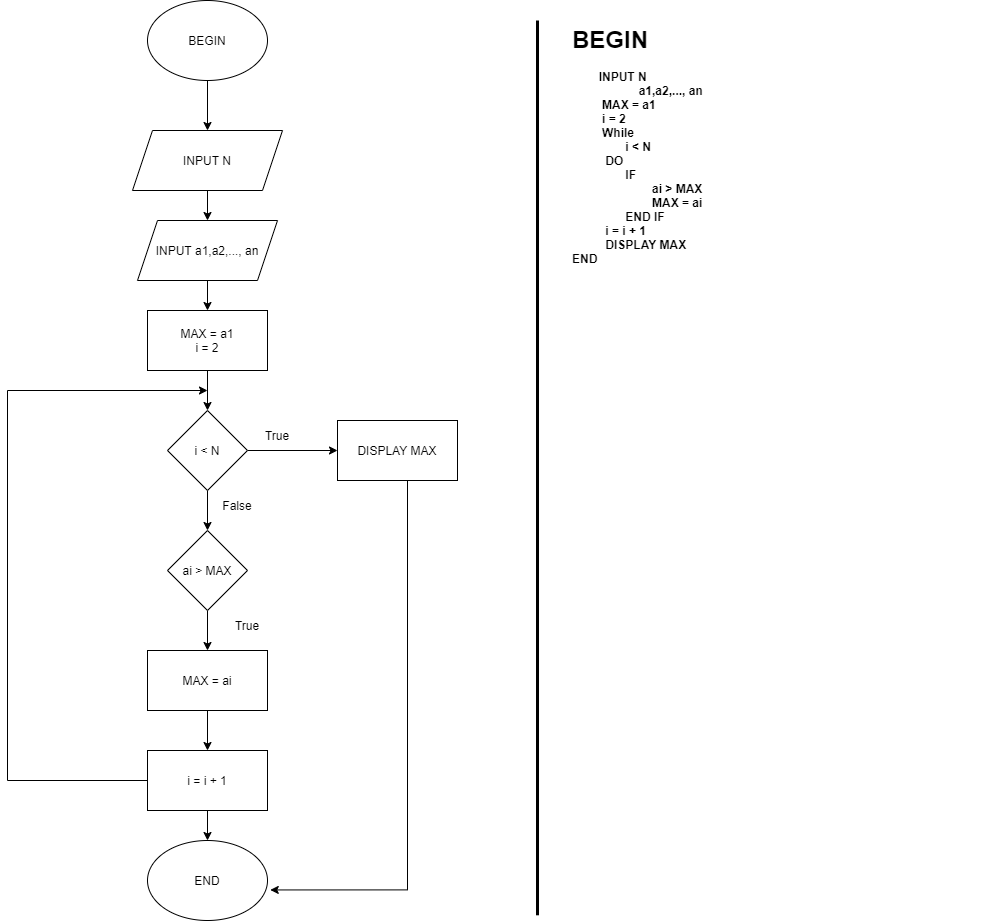

The diagram above was exported from draw.io. Its source (the exported page's mxGraphModel, read from the mxfile embedded in the PNG):
<mxGraphModel dx="1038" dy="547" grid="1" gridSize="10" guides="1" tooltips="1" connect="1" arrows="1" fold="1" page="1" pageScale="1" pageWidth="850" pageHeight="1100" math="0" shadow="0">
  <root>
    <mxCell id="0" />
    <mxCell id="1" parent="0" />
    <mxCell id="c9au6s4i-ufDL378Zx9u-1" value="&lt;h1&gt;BEGIN&lt;span style=&quot;white-space: pre&quot;&gt;&#09;&lt;/span&gt;&lt;/h1&gt;&lt;div&gt;&lt;b&gt;&lt;span style=&quot;white-space: pre&quot;&gt;&#09;&lt;/span&gt;INPUT N&lt;br&gt;&lt;/b&gt;&lt;/div&gt;&lt;div&gt;&lt;b&gt;&lt;span style=&quot;white-space: pre&quot;&gt;&#09;&lt;/span&gt;&lt;span style=&quot;white-space: pre&quot;&gt;&#09;&lt;/span&gt;&amp;nbsp; &amp;nbsp; a1,a2,..., an&lt;br&gt;&lt;/b&gt;&lt;/div&gt;&lt;div&gt;&lt;b&gt;&lt;span style=&quot;white-space: pre&quot;&gt;&#09;&lt;/span&gt;&amp;nbsp;MAX = a1&amp;nbsp;&lt;br&gt;&lt;/b&gt;&lt;/div&gt;&lt;div&gt;&lt;b&gt;&lt;span style=&quot;white-space: pre&quot;&gt;&#09;&lt;/span&gt;&amp;nbsp;i = 2&amp;nbsp;&lt;br&gt;&lt;/b&gt;&lt;/div&gt;&lt;div&gt;&lt;b&gt;&amp;nbsp; &amp;nbsp; &amp;nbsp; &amp;nbsp; &amp;nbsp;While&amp;nbsp;&lt;/b&gt;&lt;/div&gt;&lt;div&gt;&lt;b&gt;&lt;span style=&quot;white-space: pre&quot;&gt;&#09;&lt;/span&gt;&lt;span style=&quot;white-space: pre&quot;&gt;&#09;&lt;/span&gt;i &amp;lt; N&lt;/b&gt;&lt;/div&gt;&lt;div&gt;&lt;b&gt;&lt;span style=&quot;white-space: pre&quot;&gt;&#09;&lt;/span&gt;&amp;nbsp; DO&lt;/b&gt;&lt;/div&gt;&lt;div&gt;&lt;b&gt;&lt;span style=&quot;white-space: pre&quot;&gt;&#09;&lt;/span&gt;&lt;span style=&quot;white-space: pre&quot;&gt;&#09;&lt;/span&gt;IF&amp;nbsp;&lt;/b&gt;&lt;/div&gt;&lt;div&gt;&lt;b&gt;&lt;span style=&quot;white-space: pre&quot;&gt;&#09;&lt;/span&gt;&lt;span style=&quot;white-space: pre&quot;&gt;&#09;&lt;/span&gt;&lt;span style=&quot;white-space: pre&quot;&gt;&#09;&lt;/span&gt;ai &amp;gt; MAX&lt;/b&gt;&lt;/div&gt;&lt;div&gt;&lt;b&gt;&lt;span style=&quot;white-space: pre&quot;&gt;&#09;&lt;/span&gt;&lt;span style=&quot;white-space: pre&quot;&gt;&#09;&lt;/span&gt;&lt;span style=&quot;white-space: pre&quot;&gt;&#09;&lt;/span&gt;MAX = ai&lt;/b&gt;&lt;/div&gt;&lt;div&gt;&lt;b&gt;&lt;span style=&quot;white-space: pre&quot;&gt;&#09;&lt;/span&gt;&lt;span style=&quot;white-space: pre&quot;&gt;&#09;&lt;/span&gt;END IF&amp;nbsp;&lt;br&gt;&lt;/b&gt;&lt;/div&gt;&lt;div&gt;&lt;b&gt;&lt;span style=&quot;white-space: pre&quot;&gt;&#09;&lt;/span&gt;&amp;nbsp; i = i + 1&lt;/b&gt;&lt;/div&gt;&lt;div&gt;&lt;span style=&quot;white-space: pre&quot;&gt;&lt;b&gt;&lt;span style=&quot;white-space: pre&quot;&gt;&#09;&lt;/span&gt;  DISPLAY MAX&lt;/b&gt;&lt;/span&gt;&lt;/div&gt;&lt;div&gt;&lt;b&gt;END&lt;span style=&quot;white-space: pre&quot;&gt;&#09;&lt;/span&gt;&amp;nbsp;&lt;/b&gt;&lt;br&gt;&lt;/div&gt;" style="text;html=1;strokeColor=none;fillColor=none;spacing=5;spacingTop=-20;whiteSpace=wrap;overflow=hidden;rounded=0;fontColor=default;" vertex="1" parent="1">
      <mxGeometry x="800" y="40" width="420" height="870" as="geometry" />
    </mxCell>
    <mxCell id="c9au6s4i-ufDL378Zx9u-16" value="" style="edgeStyle=orthogonalEdgeStyle;rounded=0;orthogonalLoop=1;jettySize=auto;html=1;fontColor=default;" edge="1" parent="1" source="c9au6s4i-ufDL378Zx9u-2" target="c9au6s4i-ufDL378Zx9u-3">
      <mxGeometry relative="1" as="geometry" />
    </mxCell>
    <mxCell id="c9au6s4i-ufDL378Zx9u-2" value="BEGIN" style="ellipse;whiteSpace=wrap;html=1;fontColor=default;fillColor=default;strokeColor=default;" vertex="1" parent="1">
      <mxGeometry x="380" y="20" width="120" height="80" as="geometry" />
    </mxCell>
    <mxCell id="c9au6s4i-ufDL378Zx9u-18" value="" style="edgeStyle=orthogonalEdgeStyle;rounded=0;orthogonalLoop=1;jettySize=auto;html=1;fontColor=default;" edge="1" parent="1" source="c9au6s4i-ufDL378Zx9u-3" target="c9au6s4i-ufDL378Zx9u-4">
      <mxGeometry relative="1" as="geometry" />
    </mxCell>
    <mxCell id="c9au6s4i-ufDL378Zx9u-3" value="INPUT N" style="shape=parallelogram;perimeter=parallelogramPerimeter;whiteSpace=wrap;html=1;fixedSize=1;fontColor=default;strokeColor=default;fillColor=default;" vertex="1" parent="1">
      <mxGeometry x="365" y="150" width="150" height="60" as="geometry" />
    </mxCell>
    <mxCell id="c9au6s4i-ufDL378Zx9u-19" value="" style="edgeStyle=orthogonalEdgeStyle;rounded=0;orthogonalLoop=1;jettySize=auto;html=1;fontColor=default;" edge="1" parent="1" source="c9au6s4i-ufDL378Zx9u-4" target="c9au6s4i-ufDL378Zx9u-7">
      <mxGeometry relative="1" as="geometry" />
    </mxCell>
    <mxCell id="c9au6s4i-ufDL378Zx9u-4" value="INPUT a1,a2,..., an" style="shape=parallelogram;perimeter=parallelogramPerimeter;whiteSpace=wrap;html=1;fixedSize=1;fontColor=default;strokeColor=default;fillColor=default;" vertex="1" parent="1">
      <mxGeometry x="370" y="240" width="140" height="60" as="geometry" />
    </mxCell>
    <mxCell id="c9au6s4i-ufDL378Zx9u-21" value="" style="edgeStyle=orthogonalEdgeStyle;rounded=0;orthogonalLoop=1;jettySize=auto;html=1;fontColor=default;" edge="1" parent="1" source="c9au6s4i-ufDL378Zx9u-6" target="c9au6s4i-ufDL378Zx9u-9">
      <mxGeometry relative="1" as="geometry" />
    </mxCell>
    <mxCell id="c9au6s4i-ufDL378Zx9u-22" value="" style="edgeStyle=orthogonalEdgeStyle;rounded=0;orthogonalLoop=1;jettySize=auto;html=1;fontColor=default;" edge="1" parent="1" source="c9au6s4i-ufDL378Zx9u-6" target="c9au6s4i-ufDL378Zx9u-8">
      <mxGeometry relative="1" as="geometry" />
    </mxCell>
    <mxCell id="c9au6s4i-ufDL378Zx9u-6" value="i &amp;lt; N" style="rhombus;whiteSpace=wrap;html=1;fontColor=default;strokeColor=default;fillColor=default;" vertex="1" parent="1">
      <mxGeometry x="400" y="430" width="80" height="80" as="geometry" />
    </mxCell>
    <mxCell id="c9au6s4i-ufDL378Zx9u-20" value="" style="edgeStyle=orthogonalEdgeStyle;rounded=0;orthogonalLoop=1;jettySize=auto;html=1;fontColor=default;" edge="1" parent="1" source="c9au6s4i-ufDL378Zx9u-7" target="c9au6s4i-ufDL378Zx9u-6">
      <mxGeometry relative="1" as="geometry" />
    </mxCell>
    <mxCell id="c9au6s4i-ufDL378Zx9u-7" value="MAX = a1&lt;br&gt;i = 2" style="rounded=0;whiteSpace=wrap;html=1;fontColor=default;strokeColor=default;fillColor=default;" vertex="1" parent="1">
      <mxGeometry x="380" y="330" width="120" height="60" as="geometry" />
    </mxCell>
    <mxCell id="c9au6s4i-ufDL378Zx9u-33" style="edgeStyle=orthogonalEdgeStyle;rounded=0;orthogonalLoop=1;jettySize=auto;html=1;entryX=1.023;entryY=0.618;entryDx=0;entryDy=0;entryPerimeter=0;labelBackgroundColor=default;fontColor=default;strokeColor=default;" edge="1" parent="1" source="c9au6s4i-ufDL378Zx9u-8" target="c9au6s4i-ufDL378Zx9u-31">
      <mxGeometry relative="1" as="geometry">
        <Array as="points">
          <mxPoint x="640" y="909" />
        </Array>
      </mxGeometry>
    </mxCell>
    <mxCell id="c9au6s4i-ufDL378Zx9u-8" value="DISPLAY MAX" style="rounded=0;whiteSpace=wrap;html=1;fontColor=default;strokeColor=default;fillColor=default;" vertex="1" parent="1">
      <mxGeometry x="570" y="440" width="120" height="60" as="geometry" />
    </mxCell>
    <mxCell id="c9au6s4i-ufDL378Zx9u-13" value="" style="edgeStyle=orthogonalEdgeStyle;rounded=0;orthogonalLoop=1;jettySize=auto;html=1;fontColor=default;" edge="1" parent="1" source="c9au6s4i-ufDL378Zx9u-9" target="c9au6s4i-ufDL378Zx9u-11">
      <mxGeometry relative="1" as="geometry" />
    </mxCell>
    <mxCell id="c9au6s4i-ufDL378Zx9u-9" value="ai &amp;gt; MAX" style="rhombus;whiteSpace=wrap;html=1;fontColor=default;strokeColor=default;fillColor=default;" vertex="1" parent="1">
      <mxGeometry x="400" y="550" width="80" height="80" as="geometry" />
    </mxCell>
    <mxCell id="c9au6s4i-ufDL378Zx9u-15" value="" style="edgeStyle=orthogonalEdgeStyle;rounded=0;orthogonalLoop=1;jettySize=auto;html=1;fontColor=default;" edge="1" parent="1" source="c9au6s4i-ufDL378Zx9u-11" target="c9au6s4i-ufDL378Zx9u-12">
      <mxGeometry relative="1" as="geometry" />
    </mxCell>
    <mxCell id="c9au6s4i-ufDL378Zx9u-11" value="MAX = ai" style="rounded=0;whiteSpace=wrap;html=1;fontColor=default;strokeColor=default;fillColor=default;" vertex="1" parent="1">
      <mxGeometry x="380" y="670" width="120" height="60" as="geometry" />
    </mxCell>
    <mxCell id="c9au6s4i-ufDL378Zx9u-32" value="" style="edgeStyle=orthogonalEdgeStyle;rounded=0;orthogonalLoop=1;jettySize=auto;html=1;labelBackgroundColor=default;fontColor=default;strokeColor=default;" edge="1" parent="1" source="c9au6s4i-ufDL378Zx9u-12" target="c9au6s4i-ufDL378Zx9u-31">
      <mxGeometry relative="1" as="geometry" />
    </mxCell>
    <mxCell id="c9au6s4i-ufDL378Zx9u-12" value="i = i + 1" style="rounded=0;whiteSpace=wrap;html=1;fontColor=default;strokeColor=default;fillColor=default;" vertex="1" parent="1">
      <mxGeometry x="380" y="770" width="120" height="60" as="geometry" />
    </mxCell>
    <mxCell id="c9au6s4i-ufDL378Zx9u-14" value="True" style="text;html=1;strokeColor=none;fillColor=none;align=center;verticalAlign=middle;whiteSpace=wrap;rounded=0;fontColor=default;" vertex="1" parent="1">
      <mxGeometry x="450" y="630" width="60" height="30" as="geometry" />
    </mxCell>
    <mxCell id="c9au6s4i-ufDL378Zx9u-23" value="True" style="text;html=1;strokeColor=none;fillColor=none;align=center;verticalAlign=middle;whiteSpace=wrap;rounded=0;fontColor=default;" vertex="1" parent="1">
      <mxGeometry x="480" y="440" width="60" height="30" as="geometry" />
    </mxCell>
    <mxCell id="c9au6s4i-ufDL378Zx9u-24" value="False" style="text;html=1;strokeColor=none;fillColor=none;align=center;verticalAlign=middle;whiteSpace=wrap;rounded=0;fontColor=default;" vertex="1" parent="1">
      <mxGeometry x="440" y="510" width="60" height="30" as="geometry" />
    </mxCell>
    <mxCell id="c9au6s4i-ufDL378Zx9u-28" value="" style="endArrow=none;html=1;rounded=0;labelBackgroundColor=default;fontColor=default;strokeColor=default;entryX=0;entryY=0.5;entryDx=0;entryDy=0;" edge="1" parent="1" target="c9au6s4i-ufDL378Zx9u-12">
      <mxGeometry width="50" height="50" relative="1" as="geometry">
        <mxPoint x="240" y="800" as="sourcePoint" />
        <mxPoint x="490" y="550" as="targetPoint" />
      </mxGeometry>
    </mxCell>
    <mxCell id="c9au6s4i-ufDL378Zx9u-29" value="" style="endArrow=none;html=1;rounded=0;labelBackgroundColor=default;fontColor=default;strokeColor=default;" edge="1" parent="1">
      <mxGeometry width="50" height="50" relative="1" as="geometry">
        <mxPoint x="240" y="800" as="sourcePoint" />
        <mxPoint x="240" y="410" as="targetPoint" />
      </mxGeometry>
    </mxCell>
    <mxCell id="c9au6s4i-ufDL378Zx9u-30" value="" style="endArrow=classic;html=1;rounded=0;labelBackgroundColor=default;fontColor=default;strokeColor=default;" edge="1" parent="1">
      <mxGeometry width="50" height="50" relative="1" as="geometry">
        <mxPoint x="240" y="410" as="sourcePoint" />
        <mxPoint x="440" y="410" as="targetPoint" />
      </mxGeometry>
    </mxCell>
    <mxCell id="c9au6s4i-ufDL378Zx9u-31" value="END" style="ellipse;whiteSpace=wrap;html=1;fontColor=default;strokeColor=default;fillColor=default;" vertex="1" parent="1">
      <mxGeometry x="380" y="860" width="120" height="80" as="geometry" />
    </mxCell>
    <mxCell id="c9au6s4i-ufDL378Zx9u-34" value="" style="endArrow=none;html=1;rounded=0;labelBackgroundColor=default;fontColor=default;strokeColor=default;strokeWidth=3;" edge="1" parent="1">
      <mxGeometry width="50" height="50" relative="1" as="geometry">
        <mxPoint x="770" y="934.800048828125" as="sourcePoint" />
        <mxPoint x="770" y="40" as="targetPoint" />
      </mxGeometry>
    </mxCell>
  </root>
</mxGraphModel>